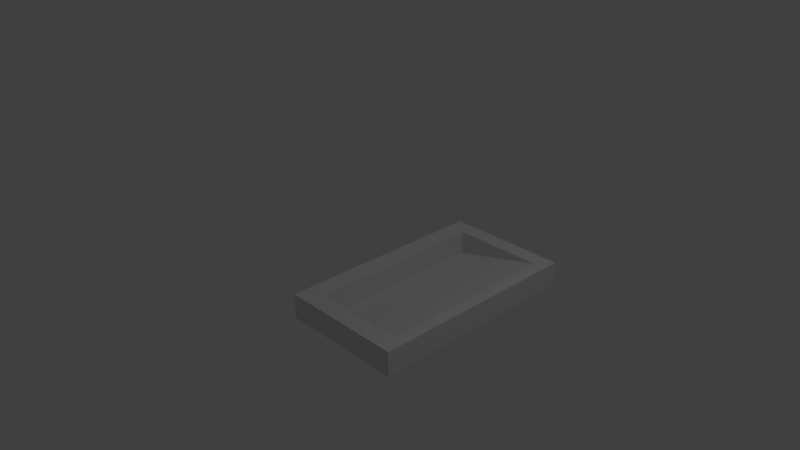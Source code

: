 # Source: sink.blend  (saved by Blender 2.79.0; exported with 4.5.12 LTS)
import bpy
from mathutils import Matrix  # noqa: F401  (used for matrix-valued properties, if any)

bpy.ops.wm.read_factory_settings(use_empty=True)
scene = bpy.context.scene
scene.name = 'Scene'

# ---- collections
col_collection_1 = bpy.data.collections.new('Collection 1'); scene.collection.children.link(col_collection_1)

# ---- materials (node trees are filled in below, after node groups)
mat_material = bpy.data.materials.new('Material')
mat_material.alpha_threshold = 0.0
mat_material.use_transparent_shadow = False
mat_material.roughness = 0.5
mat_material.line_color = (0.0, 0.0, 0.0, 1.0)

# ---- material node trees

# ---- world
world_world = bpy.data.worlds.new('World'); scene.world = world_world
world_world.color = (0.05088, 0.05088, 0.05088)
world_world.use_sun_shadow = False
world_world.sun_shadow_jitter_overblur = 0.0
world_world.cycles.sampling_method = 'MANUAL'

# ---- cameras
cam_camera = bpy.data.cameras.new('Camera')
cam_camera.clip_end = 100.0
cam_camera.lens = 35.0
cam_camera.sensor_width = 32.0
cam_camera.sensor_height = 18.0
cam_camera.ortho_scale = 7.314
cam_camera.dof.focus_distance = 0.0
cam_camera.dof.aperture_fstop = 128.0

# ---- lights
light_lamp = bpy.data.lights.new('Lamp', 'POINT')
light_lamp.transmission_factor = 0.0
light_lamp.cutoff_distance = 30.0
light_lamp.energy = 100.0
light_lamp.shadow_buffer_clip_start = 1.001
light_lamp.shadow_soft_size = 0.1
light_lamp.shadow_maximum_resolution = 0.006
light_lamp.use_absolute_resolution = True

# ---- meshes
me_cube_003 = bpy.data.meshes.new('Cube.003')
me_cube_003.from_pydata([(-17.87, -21.42, -6.03), (-18.48, 12.65, -6.03), (1.046, 13.0, -6.03), (1.658, -21.07, -6.03), (-17.87, -21.42, -2.167), (-18.48, 12.65, -2.167), (1.046, 13.0, -2.167), (1.658, -21.07, -2.167), (-1.484, -21.12, -2.167), (-1.256, -21.12, -6.03), (-2.239, 12.94, -2.167), (-15.71, -21.38, -6.03), (-15.94, -21.38, -2.167), (-16.7, 12.68, -2.167), (-2.177, 10.13, -2.167), (-16.63, 9.815, -2.167), (-1.542, -18.51, -2.167), (-16.0, -18.83, -2.167), (-2.239, 12.94, -6.03), (-2.175, 10.71, -6.03), (-1.327, -18.66, -6.03), (-1.703, -5.631, -6.03), (-1.781, -2.92, -6.03), (-2.161, -18.67, -5.81), (-2.962, 10.66, -5.82)], [], [(4, 12, 17, 15, 13, 5), (0, 4, 5, 1), (1, 5, 13, 10, 18), (2, 6, 7, 3), (4, 0, 11, 12), (18, 10, 6, 2), (8, 9, 3, 7), (10, 14, 16, 8, 7, 6), (12, 11, 9, 8), (13, 15, 14, 10), (17, 9, 20, 23), (16, 17, 12, 8), (9, 20, 21, 22, 19, 18, 2, 3), (14, 18, 19), (19, 22, 21, 20, 16, 14), (14, 15, 24, 19), (15, 18, 19, 24), (16, 20, 9), (16, 20, 23, 17), (11, 0, 1, 18, 19, 22, 21, 20, 9), (24, 15, 17, 23, 20, 21, 22, 19)])
_uv = me_cube_003.uv_layers.new(name='UVMap')
_uv.uv.foreach_set('vector', [0.203, 0.6726, 0.2214, 0.6786, 0.2127, 0.6714, 0.7235, 0.2752, 0.7356, 0.2935, 0.7245, 0.278, 0.2141, 0.6734, 0.203, 0.6726, 0.7245, 0.278, 0.713, 0.3091, 0.713, 0.3091, 0.7245, 0.278, 0.7356, 0.2935, 0.9267, 0.4777, 0.8993, 0.4952, 0.9488, 0.483, 0.9494, 0.4791, 0.4366, 0.8282, 0.436, 0.8039, 0.203, 0.6726, 0.2141, 0.6734, 0.2487, 0.6627, 0.2214, 0.6786, 0.8993, 0.4952, 0.9267, 0.4777, 0.9494, 0.4791, 0.9488, 0.483, 0.4279, 0.8237, 0.4355, 0.792, 0.436, 0.8039, 0.4366, 0.8282, 0.9267, 0.4777, 0.9419, 0.489, 0.4476, 0.8454, 0.4279, 0.8237, 0.4366, 0.8282, 0.9494, 0.4791, 0.2214, 0.6786, 0.2487, 0.6627, 0.4355, 0.792, 0.4279, 0.8237, 0.7356, 0.2935, 0.7235, 0.2752, 0.9419, 0.489, 0.9267, 0.4777, 0.0001243, 0.9144, 0.2471, 0.9144, 0.2402, 0.9532, 0.2265, 0.951, 0.4476, 0.8454, 0.2127, 0.6714, 0.2214, 0.6786, 0.4279, 0.8237, 0.4355, 0.792, 0.4512, 0.773, 0.6235, 0.6544, 0.6699, 0.6296, 0.8799, 0.4947, 0.8993, 0.4952, 0.9488, 0.483, 0.436, 0.8039, 0.5246, 0.9909, 0.5246, 0.9144, 0.5535, 0.9354, 0.9999, 0.5485, 0.7647, 0.7181, 0.7179, 0.7519, 0.4931, 0.9141, 0.4476, 0.8454, 0.9419, 0.489, 0.9419, 0.489, 0.7235, 0.2752, 0.9848, 0.4218, 0.9999, 0.4302, 0.2474, 0.9144, 0.4914, 0.9144, 0.4851, 0.9495, 0.4721, 0.9476, 0.5244, 0.9892, 0.4917, 0.9365, 0.5244, 0.9144, 0.4476, 0.8454, 0.4045, 0.9108, 0.3936, 0.8972, 0.2127, 0.6714, 0.2487, 0.6627, 0.2141, 0.6734, 0.713, 0.3091, 0.8993, 0.4952, 0.8711, 0.4969, 0.6688, 0.638, 0.621, 0.6543, 0.4542, 0.7806, 0.4355, 0.792, 0.5373, 0.01511, 0.7235, 0.2752, 0.2127, 0.6714, 0.01221, 0.4183, 0.0001243, 0.403, 0.2337, 0.2243, 0.2822, 0.1871, 0.5266, 0.0001243])
me_cube_003.materials.append(mat_material)
me_cube_003.use_remesh_preserve_volume = False
me_cube_003.use_remesh_preserve_attributes = False
me_cube_003.use_mirror_vertex_groups = False
me_cube_003.update()

# ---- objects
ob_lamp = bpy.data.objects.new('Lamp', light_lamp)
ob_camera = bpy.data.objects.new('Camera', cam_camera)
ob_cube_003 = bpy.data.objects.new('Cube.003', me_cube_003)

# ---- transforms, parenting, visibility, modifiers, constraints
ob_lamp.location = (4.076, 1.005, 5.904)
ob_lamp.rotation_euler = (0.6503, 0.05522, 1.866)
ob_lamp.lock_rotations_4d = False
ob_lamp.empty_display_type = 'ARROWS'
ob_lamp.color = (0.0, 0.0, 0.0, 0.0)
ob_lamp.lineart.crease_threshold = 0.0
ob_camera.location = (7.481, -6.508, 5.344)
ob_camera.rotation_euler = (1.109, 0.0, 0.8149)
ob_camera.lock_rotations_4d = False
ob_camera.empty_display_type = 'ARROWS'
ob_camera.color = (0.0, 0.0, 0.0, 0.0)
ob_camera.display_type = 'WIRE'
ob_camera.lineart.crease_threshold = 0.0
ob_cube_003.location = (0.0, 0.0, 0.0)
ob_cube_003.rotation_euler = (0.0, -0.0, -3.16)
ob_cube_003.scale = (0.08692, 0.08692, 0.08692)
ob_cube_003.lineart.crease_threshold = 0.0

# ---- collection membership
col_collection_1.objects.link(ob_lamp)
col_collection_1.objects.link(ob_camera)
col_collection_1.objects.link(ob_cube_003)

# ---- scene / render settings (as saved in the file)
scene.camera = ob_camera
scene.frame_start = 1; scene.frame_end = 250; scene.frame_set(1)
scene.render.engine = 'BLENDER_EEVEE_NEXT'
scene.render.resolution_percentage = 50
scene.render.dither_intensity = 0.0
scene.cycles.use_denoising = False
scene.cycles.samples = 128
scene.cycles.sampling_pattern = 'TABULATED_SOBOL'
scene.cycles.use_adaptive_sampling = False
scene.cycles.use_light_tree = False
scene.cycles.blur_glossy = 0.0
scene.cycles.sample_clamp_indirect = 0.0
scene.view_settings.view_transform = 'Standard'
bpy.context.view_layer.update()
